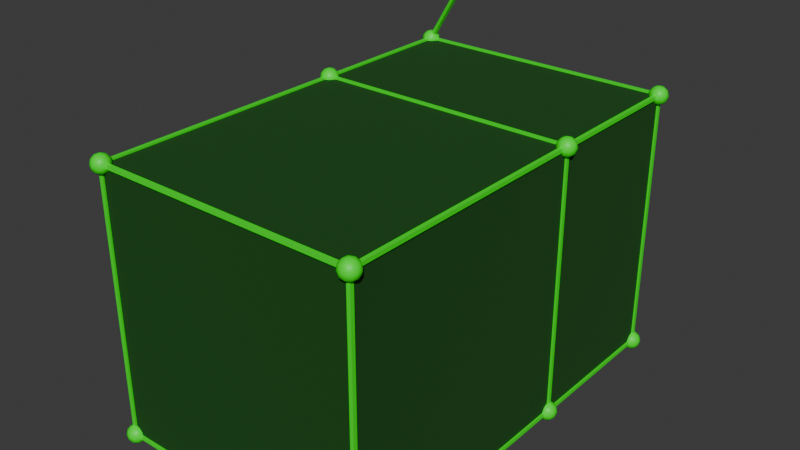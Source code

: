 # Source: gn.blend  (saved by Blender 4.2.66; exported with 4.5.12 LTS)
import bpy
from mathutils import Matrix  # noqa: F401  (used for matrix-valued properties, if any)

bpy.ops.wm.read_factory_settings(use_empty=True)
scene = bpy.context.scene
scene.name = 'Scene'

# ---- collections
col_collection = bpy.data.collections.new('Collection'); scene.collection.children.link(col_collection)

# ---- materials (node trees are filled in below, after node groups)
mat_mat_jbeam_node_highlight = bpy.data.materials.new('mat_jbeam_node_highlight')
mat_mat_jbeam_beam = bpy.data.materials.new('mat_jbeam_beam')
mat_mat_jbeam_triangle = bpy.data.materials.new('mat_jbeam_triangle')

# ---- node groups
ng_gn_jbeam_visualizer = bpy.data.node_groups.new('__gn_jbeam_visualizer', 'GeometryNodeTree')
_s = ng_gn_jbeam_visualizer.interface.new_socket(name='Geometry', in_out='OUTPUT', socket_type='NodeSocketGeometry')
_s = ng_gn_jbeam_visualizer.interface.new_socket(name='Geometry', in_out='INPUT', socket_type='NodeSocketGeometry')
_s = ng_gn_jbeam_visualizer.interface.new_socket(name='Selection', in_out='INPUT', socket_type='NodeSocketBool')
_s.default_value = True
_s.hide_value = True
_s = ng_gn_jbeam_visualizer.interface.new_socket(name='Subdivisions', in_out='INPUT', socket_type='NodeSocketInt')
_s.default_value = 2
_s.min_value = 1
_s.max_value = 7
_s = ng_gn_jbeam_visualizer.interface.new_socket(name='Node Radius', in_out='INPUT', socket_type='NodeSocketFloat')
_s.subtype = 'DISTANCE'
_s.default_value = 0.07
_s.min_value = 0.0
_s = ng_gn_jbeam_visualizer.interface.new_socket(name='Node Radius Selected', in_out='INPUT', socket_type='NodeSocketFloat')
_s.subtype = 'DISTANCE'
_s.default_value = 0.085
_s.min_value = 0.0
ng_gn_jbeam_visualizer.is_modifier = True
_N = ng_gn_jbeam_visualizer.nodes; _L = ng_gn_jbeam_visualizer.links
n0 = _N.new('NodeGroupOutput'); n0.name = 'Group Output'; n0.location = (-353, 330)
n1 = _N.new('GeometryNodeMeshToPoints'); n1.name = 'Mesh to Points'; n1.location = (-914, 665)
n1.inputs[3].default_value = 0.01
n2 = _N.new('GeometryNodeJoinGeometry'); n2.name = 'Join Geometry'; n2.location = (-532, 367)
n3 = _N.new('GeometryNodeInstanceOnPoints'); n3.name = 'Instance on Points'; n3.location = (-727, 581)
n4 = _N.new('GeometryNodeMeshToCurve'); n4.name = 'Mesh to Curve'; n4.location = (210, -40)
n5 = _N.new('GeometryNodeCurveToMesh'); n5.name = 'Curve to Mesh'; n5.location = (411, -78)
n6 = _N.new('GeometryNodeDeleteGeometry'); n6.name = 'Delete Geometry'; n6.location = (591, -102)
n6.mute = True
n6.domain = 'FACE'
n7 = _N.new('GeometryNodeDeleteGeometry'); n7.name = 'Delete Geometry.001'; n7.location = (190, -74)
n7.mute = True
n7.domain = 'FACE'
n8 = _N.new('GeometryNodeCurvePrimitiveCircle'); n8.name = 'Curve Circle'; n8.location = (30, -159)
n8.inputs[0].default_value = 4
n8.inputs[4].default_value = 0.02
n9 = _N.new('GeometryNodeMeshIcoSphere'); n9.name = 'Ico Sphere'; n9.location = (30, -89)
n9.label = 'Unselected Ico Sphere'
n10 = _N.new('GeometryNodeMeshIcoSphere'); n10.name = 'Ico Sphere.001'; n10.location = (192, -321)
n10.label = 'Pink Ico Sphere'
n11 = _N.new('NodeGroupInput'); n11.name = 'Group Input'; n11.location = (30, -279)
n12 = _N.new('GeometryNodeInstanceOnPoints'); n12.name = 'Instance on Points.001'; n12.location = (-727, 445)
n13 = _N.new('NodeReroute'); n13.name = 'Reroute.001'; n13.location = (504, -313)
n13.width = 16
n13.socket_idname = 'NodeSocketBool'
n14 = _N.new('FunctionNodeBooleanMath'); n14.name = 'Boolean Math'; n14.location = (410, -220)
n14.operation = 'NOT'
n15 = _N.new('GeometryNodeSetShadeSmooth'); n15.name = 'Set Shade Smooth'; n15.location = (355, -40)
n15.inputs[2].default_value = False
n16 = _N.new('GeometryNodeSetMaterial'); n16.name = 'Set Material'; n16.location = (352, -322)
n16.inputs[2].default_value = mat_mat_jbeam_node_highlight
n17 = _N.new('GeometryNodeSetMaterial'); n17.name = 'Set Material.001'; n17.location = (782, -133)
n17.inputs[2].default_value = mat_mat_jbeam_beam
n18 = _N.new('GeometryNodeSetMaterial'); n18.name = 'Set Material.002'; n18.location = (189, -84)
n18.inputs[2].default_value = mat_mat_jbeam_triangle
n19 = _N.new('FunctionNodeBooleanMath'); n19.name = 'Boolean Math.001'; n19.location = (353, -193)
n19.operation = 'NOT'
n20 = _N.new('GeometryNodeSetShadeSmooth'); n20.name = 'Set Shade Smooth.001'; n20.location = (511, -328)
n21 = _N.new('GeometryNodeSetShadeSmooth'); n21.name = 'Set Shade Smooth.002'; n21.location = (962, -113)
n21.inputs[2].default_value = False
n22 = _N.new('GeometryNodeSetMaterial'); n22.name = 'Set Material.003'; n22.location = (370, -44)
n22.inputs[2].default_value = mat_mat_jbeam_beam
n23 = _N.new('GeometryNodeMeshCube'); n23.name = 'Cube'; n23.location = (195, -40)
n23.inputs[0].default_value = (0.06, 0.06, 0.06)
n24 = _N.new('GeometryNodeInputMeshVertexNeighbors'); n24.name = 'Vertex Neighbors'; n24.location = (30, -165)
n25 = _N.new('FunctionNodeCompare'); n25.name = 'Compare'; n25.location = (195, -95)
n25.data_type = 'INT'
n25.inputs[3].default_value = 1
n26 = _N.new('GeometryNodeInstanceOnPoints'); n26.name = 'Instance on Points.002'; n26.location = (-727, 717)
n27 = _N.new('GeometryNodeCaptureAttribute'); n27.name = 'Capture Attribute'; n27.location = (370, -178)
n27.capture_items.clear()
n28 = _N.new('GeometryNodeTransform'); n28.name = 'Transform Geometry'; n28.location = (210, -152)
n28.inputs[2].default_value = (0.0, 0.0, 0.7854)
n29 = _N.new('GeometryNodeSetMaterial'); n29.name = 'Set Material.004'; n29.location = (353, -59)
n29.inputs[2].default_value = mat_mat_jbeam_beam
n30 = _N.new('NodeGroupInput'); n30.name = 'Group Input.001'; n30.location = (30, -92)
n31 = _N.new('NodeGroupInput'); n31.name = 'Group Input.002'; n31.location = (30, -120)
n32 = _N.new('NodeFrame'); n32.name = 'Frame'; n32.location = (-1903, -239)
n32.label = 'Beams'
n32.width = 1132
n33 = _N.new('NodeFrame'); n33.name = 'Frame.001'; n33.location = (-1300, 7)
n33.label = 'Triangles / Faces'
n33.width = 525
n34 = _N.new('NodeReroute'); n34.name = 'Reroute'; n34.location = (-918, 682)
n34.width = 16
n34.socket_idname = 'NodeSocketBool'
n35 = _N.new('NodeFrame'); n35.name = 'Frame.002'; n35.location = (-1481, 881)
n35.label = 'Cubes on Node Junctions (Unused)'
n35.width = 540
n36 = _N.new('NodeReroute'); n36.name = 'Reroute.002'; n36.location = (-767, 682)
n36.width = 16
n36.socket_idname = 'NodeSocketBool'
n37 = _N.new('NodeReroute'); n37.name = 'Reroute.003'; n37.location = (-779, 801)
n37.width = 16
n37.socket_idname = 'NodeSocketGeometry'
n38 = _N.new('NodeReroute'); n38.name = 'Reroute.005'; n38.location = (189, -312)
n38.width = 16
n38.socket_idname = 'NodeSocketBool'
n39 = _N.new('NodeFrame'); n39.name = 'Frame.003'; n39.location = (-1461, 519)
n39.label = 'Selected (Pink) and Unselected Ico Spheres'
n39.width = 681
n40 = _N.new('NodeGroupInput'); n40.name = 'Group Input.003'; n40.location = (195, -258)
n41 = _N.new('NodeReroute'); n41.name = 'Reroute.004'; n41.location = (327, -312)
n41.width = 16
n41.socket_idname = 'NodeSocketBool'
n42 = _N.new('GeometryNodeSetShadeSmooth'); n42.name = 'Set Shade Smooth.003'; n42.location = (511, -40)
n43 = _N.new('NodeReroute'); n43.name = 'Reroute.006'; n43.location = (614, -228)
n43.width = 16
n43.socket_idname = 'NodeSocketBool'
n44 = _N.new('GeometryNodeInputNamedAttribute'); n44.name = 'Named Attribute'; n44.location = (386, -78)
n44.inputs[0].default_value = 'radius'
n45 = _N.new('GeometryNodeSwitch'); n45.name = 'Switch'; n45.location = (386, -78)
n45.input_type = 'FLOAT'
n45.inputs[1].default_value = 1.0
n4.parent = n32
n5.parent = n32
n6.parent = n32
n7.parent = n39
n8.parent = n32
n9.parent = n39
n10.parent = n39
n11.parent = n39
n13.parent = n39
n14.parent = n32
n15.parent = n33
n16.parent = n39
n17.parent = n32
n18.parent = n33
n19.parent = n39
n20.parent = n39
n21.parent = n32
n22.parent = n35
n23.parent = n35
n24.parent = n35
n25.parent = n35
n27.parent = n35
n28.parent = n32
n29.parent = n39
n30.parent = n32
n31.parent = n33
n38.parent = n39
n40.parent = n35
n41.parent = n39
n42.parent = n39
n43.parent = n39
n44.parent = n32
n45.parent = n32
_L.new(n2.outputs[0], n0.inputs[0])
_L.new(n3.outputs[0], n2.inputs[0])
_L.new(n1.outputs[0], n3.inputs[0])
_L.new(n4.outputs[0], n5.inputs[0])
_L.new(n5.outputs[0], n6.inputs[0])
_L.new(n28.outputs[0], n5.inputs[1])
_L.new(n9.outputs[0], n7.inputs[0])
_L.new(n13.outputs[0], n12.inputs[1])
_L.new(n1.outputs[0], n12.inputs[0])
_L.new(n20.outputs[0], n12.inputs[2])
_L.new(n42.outputs[0], n3.inputs[2])
_L.new(n12.outputs[0], n2.inputs[0])
_L.new(n15.outputs[0], n2.inputs[0])
_L.new(n41.outputs[0], n13.inputs[0])
_L.new(n14.outputs[0], n6.inputs[1])
_L.new(n21.outputs[0], n2.inputs[0])
_L.new(n6.outputs[0], n17.inputs[0])
_L.new(n43.outputs[0], n3.inputs[1])
_L.new(n18.outputs[0], n15.inputs[0])
_L.new(n17.outputs[0], n21.inputs[0])
_L.new(n24.outputs[0], n25.inputs[2])
_L.new(n1.outputs[0], n26.inputs[0])
_L.new(n37.outputs[0], n26.inputs[2])
_L.new(n26.outputs[0], n2.inputs[0])
_L.new(n27.outputs[0], n1.inputs[0])
_L.new(n25.outputs[0], n27.inputs[1])
_L.new(n36.outputs[0], n26.inputs[1])
_L.new(n8.outputs[0], n28.inputs[0])
_L.new(n7.outputs[0], n29.inputs[0])
_L.new(n11.outputs[2], n10.inputs[1])
_L.new(n11.outputs[4], n10.inputs[0])
_L.new(n30.outputs[0], n4.inputs[0])
_L.new(n31.outputs[0], n18.inputs[0])
_L.new(n27.outputs[1], n34.inputs[0])
_L.new(n41.outputs[0], n19.inputs[0])
_L.new(n34.outputs[0], n36.inputs[0])
_L.new(n22.outputs[0], n37.inputs[0])
_L.new(n11.outputs[2], n9.inputs[1])
_L.new(n11.outputs[3], n9.inputs[0])
_L.new(n11.outputs[1], n38.inputs[0])
_L.new(n40.outputs[0], n27.inputs[0])
_L.new(n10.outputs[0], n16.inputs[0])
_L.new(n38.outputs[0], n41.inputs[0])
_L.new(n16.outputs[0], n20.inputs[0])
_L.new(n29.outputs[0], n42.inputs[0])
_L.new(n19.outputs[0], n43.inputs[0])
_L.new(n44.outputs[1], n45.inputs[0])
_L.new(n44.outputs[0], n45.inputs[2])
_L.new(n45.outputs[0], n5.inputs[2])
n0.is_active_output = True

# ---- material node trees
mat_mat_jbeam_node_highlight.use_nodes = True; mat_mat_jbeam_node_highlight.node_tree.nodes.clear()
_N = mat_mat_jbeam_node_highlight.node_tree.nodes; _L = mat_mat_jbeam_node_highlight.node_tree.links
n0 = _N.new('ShaderNodeBsdfPrincipled'); n0.name = 'Principled BSDF'; n0.location = (10, 300)
n0.inputs[0].default_value = (1.0, 0.0, 1.0, 1.0)
n0.inputs[27].default_value = (1.0, 0.0, 1.0, 1.0)
n0.inputs[28].default_value = 0.2
n1 = _N.new('ShaderNodeOutputMaterial'); n1.name = 'Material Output'; n1.location = (300, 300)
_L.new(n0.outputs[0], n1.inputs[0])
n1.is_active_output = True
mat_mat_jbeam_beam.use_nodes = True; mat_mat_jbeam_beam.node_tree.nodes.clear()
_N = mat_mat_jbeam_beam.node_tree.nodes; _L = mat_mat_jbeam_beam.node_tree.links
n0 = _N.new('ShaderNodeBsdfPrincipled'); n0.name = 'Principled BSDF'; n0.location = (10, 300)
n0.inputs[0].default_value = (0.0, 1.0, 0.0, 1.0)
n1 = _N.new('ShaderNodeOutputMaterial'); n1.name = 'Material Output'; n1.location = (300, 300)
_L.new(n0.outputs[0], n1.inputs[0])
n1.is_active_output = True
mat_mat_jbeam_triangle.use_nodes = True; mat_mat_jbeam_triangle.node_tree.nodes.clear()
_N = mat_mat_jbeam_triangle.node_tree.nodes; _L = mat_mat_jbeam_triangle.node_tree.links
n0 = _N.new('ShaderNodeBsdfPrincipled'); n0.name = 'Principled BSDF'; n0.location = (10, 300)
n0.inputs[0].default_value = (0.0, 0.06827, 0.0, 1.0)
n0.inputs[2].default_value = 1.0
n1 = _N.new('ShaderNodeOutputMaterial'); n1.name = 'Material Output'; n1.location = (300, 300)
_L.new(n0.outputs[0], n1.inputs[0])
n1.is_active_output = True

# ---- world
world_world = bpy.data.worlds.new('World'); scene.world = world_world
world_world.use_nodes = True; world_world.node_tree.nodes.clear()
_N = world_world.node_tree.nodes; _L = world_world.node_tree.links
n0 = _N.new('ShaderNodeOutputWorld'); n0.name = 'World Output'; n0.location = (300, 300)
n1 = _N.new('ShaderNodeBackground'); n1.name = 'Background'; n1.location = (10, 300)
n1.inputs[0].default_value = (0.05088, 0.05088, 0.05088, 1.0)
_L.new(n1.outputs[0], n0.inputs[0])
n0.is_active_output = True
world_world.color = (0.05088, 0.05088, 0.05088)
world_world.sun_shadow_jitter_overblur = 0.0

# ---- meshes
me_cube = bpy.data.meshes.new('Cube')
me_cube.from_pydata([(1.223, 1.122, 0.9788), (1.223, 1.122, -1.021), (1.223, -0.8776, 0.9788), (1.223, -0.8776, -1.021), (-0.7769, 1.122, 0.9788), (-0.7769, 1.122, -1.021), (-0.7769, -0.8776, 0.9788), (-0.7769, -0.8776, -1.021), (1.223, 2.299, 0.9788), (1.223, 2.299, -1.021), (-0.7769, 2.299, 0.9788), (-0.7769, 2.299, -1.021), (-0.3768, 2.2, 1.565)], [(10, 12)], [(7, 6, 4, 5), (1, 5, 11, 9), (1, 0, 2, 3), (3, 2, 6, 7), (5, 1, 3, 7), (0, 4, 6, 2), (11, 10, 8, 9), (0, 1, 9, 8), (5, 4, 10, 11), (4, 0, 8, 10)])
_uv = me_cube.uv_layers.new(name='UVMap')
_uv.uv.foreach_set('vector', [0.375, 0.0, 0.625, 0.0, 0.625, 0.25, 0.375, 0.25, 0.375, 0.5, 0.125, 0.5, 0.125, 0.5, 0.375, 0.5, 0.375, 0.5, 0.625, 0.5, 0.625, 0.75, 0.375, 0.75, 0.375, 0.75, 0.625, 0.75, 0.625, 1.0, 0.375, 1.0, 0.125, 0.5, 0.375, 0.5, 0.375, 0.75, 0.125, 0.75, 0.625, 0.5, 0.875, 0.5, 0.875, 0.75, 0.625, 0.75, 0.375, 0.25, 0.625, 0.25, 0.625, 0.5, 0.375, 0.5, 0.625, 0.5, 0.375, 0.5, 0.375, 0.5, 0.625, 0.5, 0.375, 0.25, 0.625, 0.25, 0.625, 0.25, 0.375, 0.25, 0.875, 0.5, 0.625, 0.5, 0.625, 0.5, 0.875, 0.5])
me_cube.materials.append(mat_mat_jbeam_node_highlight)
me_cube.materials.append(mat_mat_jbeam_beam)
me_cube.materials.append(mat_mat_jbeam_triangle)
me_cube.update()

# ---- objects
ob_cube = bpy.data.objects.new('Cube', me_cube)

# ---- transforms, parenting, visibility, modifiers, constraints
ob_cube.location = (-0.2231, -0.1224, 0.02121)
ob_cube.color = (0.0, 1.0, 0.0, 1.0)
ob_cube.show_wire = True
_vg = ob_cube.vertex_groups.new(name='selected_vertices')
_vg = ob_cube.vertex_groups.new(name='group_flexbody_mesh')
_vg = ob_cube.vertex_groups.new(name='up')
_vg = ob_cube.vertex_groups.new(name='left')
_vg = ob_cube.vertex_groups.new(name='back')
_m = ob_cube.modifiers.new('GeometryNodes', 'NODES')
_m.node_group = ng_gn_jbeam_visualizer
_gi = [s.identifier for s in ng_gn_jbeam_visualizer.interface.items_tree if s.item_type == 'SOCKET' and s.in_out == 'INPUT']
_m[_gi[1] + '_use_attribute'] = True; _m[_gi[1] + '_attribute_name'] = 'selected_vertices'

# ---- collection membership
col_collection.objects.link(ob_cube)

# ---- scene / render settings (as saved in the file)
scene.frame_start = 1; scene.frame_end = 250; scene.frame_set(114)
scene.render.engine = 'BLENDER_EEVEE_NEXT'
bpy.context.view_layer.update()

# ---- added for rendering (the .blend has no active camera and no usable light): camera, sun
cam_auto = bpy.data.cameras.new('AutoCamera')
cam_auto.lens = 50.0
cam_auto.sensor_width = 36.0
cam_auto.clip_end = 1000.0
ob_auto_camera = bpy.data.objects.new('AutoCamera', cam_auto)
scene.collection.objects.link(ob_auto_camera)
ob_auto_camera.location = (4.26051, -4.52329, 3.69858)
ob_auto_camera.rotation_euler = (1.09748, -7.21219e-08, 0.694738)
scene.camera = ob_auto_camera
light_auto_sun = bpy.data.lights.new('AutoSun', 'SUN')
light_auto_sun.energy = 3.0
light_auto_sun.angle = 0.0523599
ob_auto_sun = bpy.data.objects.new('AutoSun', light_auto_sun)
scene.collection.objects.link(ob_auto_sun)
ob_auto_sun.rotation_euler = (0.872665, 0.174533, 0.523599)
bpy.context.view_layer.update()
